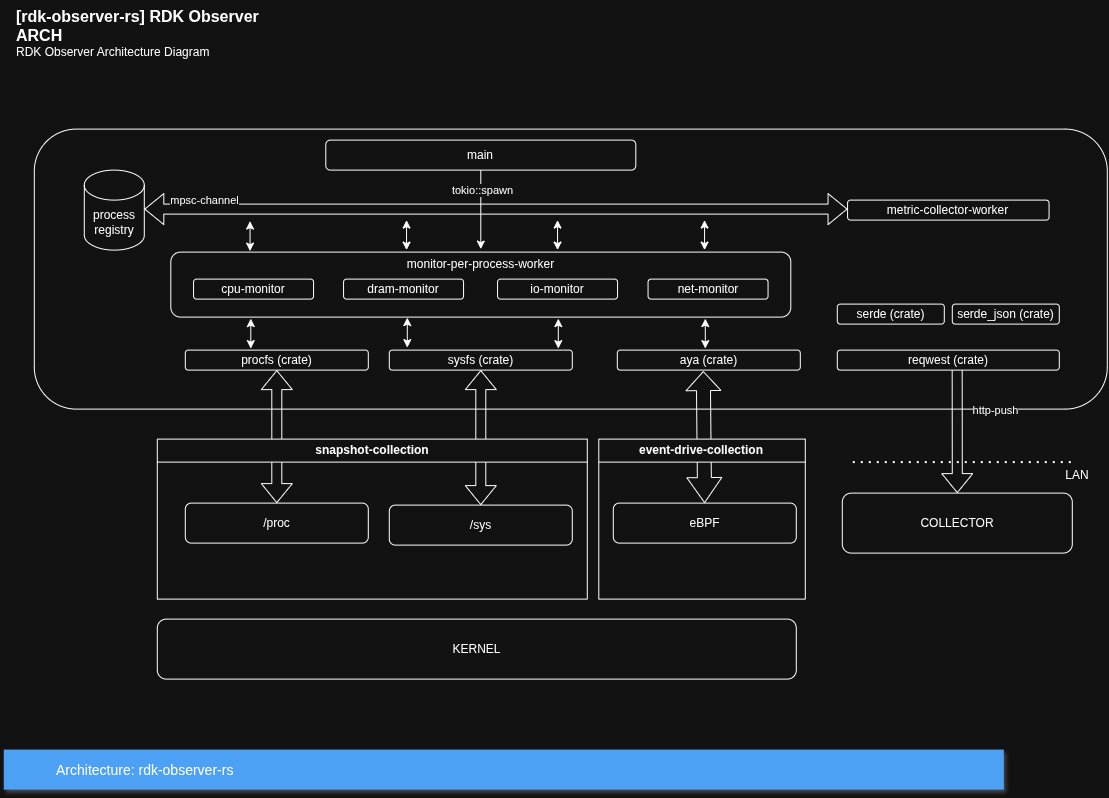

The diagram above was exported from draw.io. Its source (the exported page's mxGraphModel, read from the mxfile embedded in the PNG):
<mxGraphModel dx="2755" dy="1405" grid="1" gridSize="10" guides="1" tooltips="1" connect="1" arrows="1" fold="1" page="1" pageScale="1" pageWidth="1169" pageHeight="827" math="0" shadow="0">
  <root>
    <mxCell id="0" />
    <mxCell id="1" parent="0" />
    <mxCell id="kocFCEZ6Sb0B8-v6VLZV-1" parent="1" style="rounded=1;whiteSpace=wrap;html=1;" value="" vertex="1">
      <mxGeometry height="280" width="1073" x="40" y="139" as="geometry" />
    </mxCell>
    <mxCell id="kocFCEZ6Sb0B8-v6VLZV-3" parent="1" style="rounded=1;whiteSpace=wrap;html=1;" value="KERNEL" vertex="1">
      <mxGeometry height="60" width="639" x="163" y="629" as="geometry" />
    </mxCell>
    <mxCell id="fwCodrEMv8pOPvsuoiWe-5" parent="1" style="rounded=1;whiteSpace=wrap;html=1;" value="COLLECTOR" vertex="1">
      <mxGeometry height="60" width="230" x="848" y="503" as="geometry" />
    </mxCell>
    <mxCell id="fwCodrEMv8pOPvsuoiWe-11" parent="1" style="rounded=1;whiteSpace=wrap;html=1;" value="procfs (crate)" vertex="1">
      <mxGeometry height="20" width="183" x="191" y="360" as="geometry" />
    </mxCell>
    <mxCell id="S0sB-FIMMUrAgpl7bArp-20" edge="1" parent="1" source="nnn1V_Bb02M81akU0zJo-1" style="edgeStyle=orthogonalEdgeStyle;rounded=0;orthogonalLoop=1;jettySize=auto;html=1;" target="S0sB-FIMMUrAgpl7bArp-2">
      <mxGeometry relative="1" as="geometry" />
    </mxCell>
    <mxCell id="S0sB-FIMMUrAgpl7bArp-21" connectable="0" parent="S0sB-FIMMUrAgpl7bArp-20" style="edgeLabel;html=1;align=center;verticalAlign=middle;resizable=0;points=[];" value="tokio::spawn" vertex="1">
      <mxGeometry relative="1" x="-0.4895" y="1" as="geometry">
        <mxPoint as="offset" />
      </mxGeometry>
    </mxCell>
    <mxCell id="nnn1V_Bb02M81akU0zJo-1" parent="1" style="rounded=1;whiteSpace=wrap;html=1;" value="main" vertex="1">
      <mxGeometry height="30" width="310" x="331.5" y="150" as="geometry" />
    </mxCell>
    <mxCell id="nnn1V_Bb02M81akU0zJo-8" edge="1" parent="1" source="MrPtO67iSSpRUpPXrHFt-5" style="shape=flexArrow;endArrow=classic;html=1;rounded=0;entryX=0.5;entryY=0;entryDx=0;entryDy=0;exitX=0.54;exitY=0.95;exitDx=0;exitDy=0;exitPerimeter=0;" target="fwCodrEMv8pOPvsuoiWe-5" value="">
      <mxGeometry height="50" relative="1" width="50" as="geometry">
        <mxPoint x="812.5" y="147" as="sourcePoint" />
        <mxPoint x="812.5" y="33" as="targetPoint" />
      </mxGeometry>
    </mxCell>
    <mxCell id="nnn1V_Bb02M81akU0zJo-9" connectable="0" parent="nnn1V_Bb02M81akU0zJo-8" style="edgeLabel;html=1;align=center;verticalAlign=middle;resizable=0;points=[];" value="http-push" vertex="1">
      <mxGeometry relative="1" x="-0.08" y="2" as="geometry">
        <mxPoint x="35" y="-16" as="offset" />
      </mxGeometry>
    </mxCell>
    <mxCell id="nnn1V_Bb02M81akU0zJo-12" edge="1" parent="1" style="endArrow=none;dashed=1;html=1;dashPattern=1 3;strokeWidth=2;rounded=0;" value="">
      <mxGeometry height="50" relative="1" width="50" as="geometry">
        <mxPoint x="859" y="472.5" as="sourcePoint" />
        <mxPoint x="1077" y="472.5" as="targetPoint" />
      </mxGeometry>
    </mxCell>
    <mxCell id="nnn1V_Bb02M81akU0zJo-13" parent="1" style="text;html=1;whiteSpace=wrap;strokeColor=none;fillColor=none;align=center;verticalAlign=middle;rounded=0;" value="LAN" vertex="1">
      <mxGeometry height="30" width="60" x="1053" y="470" as="geometry" />
    </mxCell>
    <mxCell id="MrPtO67iSSpRUpPXrHFt-5" parent="1" style="rounded=1;whiteSpace=wrap;html=1;" value="reqwest (crate)" vertex="1">
      <mxGeometry height="20" width="222" x="843" y="360" as="geometry" />
    </mxCell>
    <mxCell id="MrPtO67iSSpRUpPXrHFt-6" edge="1" parent="1" source="kocFCEZ6Sb0B8-v6VLZV-2" style="shape=flexArrow;endArrow=classic;startArrow=classic;html=1;rounded=0;entryX=0.5;entryY=1;entryDx=0;entryDy=0;exitX=0.5;exitY=0;exitDx=0;exitDy=0;" target="fwCodrEMv8pOPvsuoiWe-11" value="">
      <mxGeometry height="100" relative="1" width="100" as="geometry">
        <mxPoint x="150" y="439" as="sourcePoint" />
        <mxPoint x="250" y="339" as="targetPoint" />
      </mxGeometry>
    </mxCell>
    <mxCell id="v5tY_pHnxjviGyY9Ucs--1" parent="1" style="shape=cylinder3;whiteSpace=wrap;html=1;boundedLbl=1;backgroundOutline=1;size=15;" value="process&lt;div&gt;registry&lt;/div&gt;" vertex="1">
      <mxGeometry height="80" width="60" x="90" y="180" as="geometry" />
    </mxCell>
    <mxCell id="v5tY_pHnxjviGyY9Ucs--7" parent="1" style="rounded=1;whiteSpace=wrap;html=1;" value="sysfs (crate)" vertex="1">
      <mxGeometry height="20" width="183" x="395" y="360" as="geometry" />
    </mxCell>
    <mxCell id="v5tY_pHnxjviGyY9Ucs--8" parent="1" style="rounded=1;whiteSpace=wrap;html=1;" value="aya (crate)" vertex="1">
      <mxGeometry height="20" width="183" x="623" y="360" as="geometry" />
    </mxCell>
    <mxCell id="v5tY_pHnxjviGyY9Ucs--10" parent="1" style="rounded=1;whiteSpace=wrap;html=1;" value="eBPF" vertex="1">
      <mxGeometry height="40" width="183" x="619" y="513" as="geometry" />
    </mxCell>
    <mxCell id="v5tY_pHnxjviGyY9Ucs--11" edge="1" parent="1" source="v5tY_pHnxjviGyY9Ucs--9" style="shape=flexArrow;endArrow=classic;startArrow=classic;html=1;rounded=0;entryX=0.5;entryY=1;entryDx=0;entryDy=0;" target="v5tY_pHnxjviGyY9Ucs--7" value="">
      <mxGeometry height="100" relative="1" width="100" as="geometry">
        <mxPoint x="484" y="453" as="sourcePoint" />
        <mxPoint x="484" y="389" as="targetPoint" />
      </mxGeometry>
    </mxCell>
    <mxCell id="v5tY_pHnxjviGyY9Ucs--12" edge="1" parent="1" source="v5tY_pHnxjviGyY9Ucs--10" style="shape=flexArrow;endArrow=classic;startArrow=classic;html=1;rounded=0;entryX=0.47;entryY=1.05;entryDx=0;entryDy=0;entryPerimeter=0;width=14;startSize=8;" target="v5tY_pHnxjviGyY9Ucs--8" value="">
      <mxGeometry height="100" relative="1" width="100" as="geometry">
        <mxPoint x="695" y="452" as="sourcePoint" />
        <mxPoint x="695" y="388" as="targetPoint" />
      </mxGeometry>
    </mxCell>
    <mxCell id="v5tY_pHnxjviGyY9Ucs--14" parent="1" style="rounded=1;whiteSpace=wrap;html=1;" value="metric-collector-worker" vertex="1">
      <mxGeometry height="20" width="201.5" x="853.25" y="210" as="geometry" />
    </mxCell>
    <mxCell id="v5tY_pHnxjviGyY9Ucs--16" parent="1" style="swimlane;whiteSpace=wrap;html=1;" value="snapshot-collection" vertex="1">
      <mxGeometry height="160" width="430" x="163" y="449" as="geometry" />
    </mxCell>
    <mxCell id="kocFCEZ6Sb0B8-v6VLZV-2" parent="v5tY_pHnxjviGyY9Ucs--16" style="rounded=1;whiteSpace=wrap;html=1;" value="/proc" vertex="1">
      <mxGeometry height="40" width="183" x="28" y="64" as="geometry" />
    </mxCell>
    <mxCell id="v5tY_pHnxjviGyY9Ucs--9" parent="v5tY_pHnxjviGyY9Ucs--16" style="rounded=1;whiteSpace=wrap;html=1;" value="/sys" vertex="1">
      <mxGeometry height="40" width="183" x="232" y="66" as="geometry" />
    </mxCell>
    <mxCell id="v5tY_pHnxjviGyY9Ucs--17" parent="1" style="swimlane;whiteSpace=wrap;html=1;" value="event-drive-collection" vertex="1">
      <mxGeometry height="160" width="206.5" x="604.5" y="449" as="geometry" />
    </mxCell>
    <mxCell id="v5tY_pHnxjviGyY9Ucs--18" parent="1" style="rounded=1;whiteSpace=wrap;html=1;" value="serde (crate)" vertex="1">
      <mxGeometry height="20" width="107" x="843" y="314" as="geometry" />
    </mxCell>
    <mxCell id="v5tY_pHnxjviGyY9Ucs--19" parent="1" style="rounded=1;whiteSpace=wrap;html=1;" value="serde_json (crate)" vertex="1">
      <mxGeometry height="20" width="107" x="958" y="314" as="geometry" />
    </mxCell>
    <mxCell id="v5tY_pHnxjviGyY9Ucs--21" edge="1" parent="1" style="shape=flexArrow;endArrow=classic;startArrow=classic;html=1;rounded=0;entryX=0;entryY=0.5;entryDx=0;entryDy=0;" value="">
      <mxGeometry height="100" relative="1" width="100" as="geometry">
        <mxPoint x="150" y="219" as="sourcePoint" />
        <mxPoint x="853.25" y="219" as="targetPoint" />
      </mxGeometry>
    </mxCell>
    <mxCell id="v5tY_pHnxjviGyY9Ucs--24" connectable="0" parent="v5tY_pHnxjviGyY9Ucs--21" style="edgeLabel;html=1;align=center;verticalAlign=middle;resizable=0;points=[];" value="mpsc-channel" vertex="1">
      <mxGeometry relative="1" x="0.0963" y="-3" as="geometry">
        <mxPoint x="-326" y="-12" as="offset" />
      </mxGeometry>
    </mxCell>
    <mxCell id="S0sB-FIMMUrAgpl7bArp-1" parent="1" style="rounded=1;whiteSpace=wrap;html=1;" value="" vertex="1">
      <mxGeometry height="65" width="620" x="176.5" y="262" as="geometry" />
    </mxCell>
    <mxCell id="S0sB-FIMMUrAgpl7bArp-2" parent="1" style="text;html=1;whiteSpace=wrap;strokeColor=none;fillColor=none;align=center;verticalAlign=middle;rounded=0;" value="monitor-per-process-worker" vertex="1">
      <mxGeometry height="30" width="183" x="395" y="259" as="geometry" />
    </mxCell>
    <mxCell id="S0sB-FIMMUrAgpl7bArp-7" edge="1" parent="1" style="endArrow=classic;startArrow=classic;html=1;rounded=0;" value="">
      <mxGeometry height="50" relative="1" width="50" as="geometry">
        <mxPoint x="255.75" y="261" as="sourcePoint" />
        <mxPoint x="255.75" y="231" as="targetPoint" />
      </mxGeometry>
    </mxCell>
    <mxCell id="S0sB-FIMMUrAgpl7bArp-8" edge="1" parent="1" style="endArrow=classic;startArrow=classic;html=1;rounded=0;" value="">
      <mxGeometry height="50" relative="1" width="50" as="geometry">
        <mxPoint x="412.25" y="260" as="sourcePoint" />
        <mxPoint x="412.25" y="230" as="targetPoint" />
      </mxGeometry>
    </mxCell>
    <mxCell id="S0sB-FIMMUrAgpl7bArp-9" edge="1" parent="1" style="endArrow=classic;startArrow=classic;html=1;rounded=0;" value="">
      <mxGeometry height="50" relative="1" width="50" as="geometry">
        <mxPoint x="563.25" y="260" as="sourcePoint" />
        <mxPoint x="563.25" y="230" as="targetPoint" />
      </mxGeometry>
    </mxCell>
    <mxCell id="S0sB-FIMMUrAgpl7bArp-10" edge="1" parent="1" style="endArrow=classic;startArrow=classic;html=1;rounded=0;" value="">
      <mxGeometry height="50" relative="1" width="50" as="geometry">
        <mxPoint x="710.25" y="260" as="sourcePoint" />
        <mxPoint x="710.25" y="230" as="targetPoint" />
      </mxGeometry>
    </mxCell>
    <mxCell id="S0sB-FIMMUrAgpl7bArp-11" parent="1" style="rounded=1;whiteSpace=wrap;html=1;" value="net-monitor" vertex="1">
      <mxGeometry height="20" width="120" x="653.75" y="289" as="geometry" />
    </mxCell>
    <mxCell id="S0sB-FIMMUrAgpl7bArp-12" parent="1" style="rounded=1;whiteSpace=wrap;html=1;" value="io-monitor" vertex="1">
      <mxGeometry height="20" width="120" x="503.25" y="289" as="geometry" />
    </mxCell>
    <mxCell id="S0sB-FIMMUrAgpl7bArp-13" parent="1" style="rounded=1;whiteSpace=wrap;html=1;" value="dram-monitor" vertex="1">
      <mxGeometry height="20" width="120" x="349.25" y="289" as="geometry" />
    </mxCell>
    <mxCell id="S0sB-FIMMUrAgpl7bArp-14" parent="1" style="rounded=1;whiteSpace=wrap;html=1;" value="cpu-monitor" vertex="1">
      <mxGeometry height="20" width="120" x="199.25" y="289" as="geometry" />
    </mxCell>
    <mxCell id="S0sB-FIMMUrAgpl7bArp-15" edge="1" parent="1" style="endArrow=classic;startArrow=classic;html=1;rounded=0;" value="">
      <mxGeometry height="50" relative="1" width="50" as="geometry">
        <mxPoint x="256.5" y="358.5" as="sourcePoint" />
        <mxPoint x="256.5" y="328.5" as="targetPoint" />
      </mxGeometry>
    </mxCell>
    <mxCell id="S0sB-FIMMUrAgpl7bArp-16" edge="1" parent="1" style="endArrow=classic;startArrow=classic;html=1;rounded=0;" value="">
      <mxGeometry height="50" relative="1" width="50" as="geometry">
        <mxPoint x="413" y="357.5" as="sourcePoint" />
        <mxPoint x="413" y="327.5" as="targetPoint" />
      </mxGeometry>
    </mxCell>
    <mxCell id="S0sB-FIMMUrAgpl7bArp-17" edge="1" parent="1" style="endArrow=classic;startArrow=classic;html=1;rounded=0;" value="">
      <mxGeometry height="50" relative="1" width="50" as="geometry">
        <mxPoint x="564" y="358.5" as="sourcePoint" />
        <mxPoint x="564" y="328.5" as="targetPoint" />
      </mxGeometry>
    </mxCell>
    <mxCell id="S0sB-FIMMUrAgpl7bArp-18" edge="1" parent="1" style="endArrow=classic;startArrow=classic;html=1;rounded=0;" value="">
      <mxGeometry height="50" relative="1" width="50" as="geometry">
        <mxPoint x="711" y="358.5" as="sourcePoint" />
        <mxPoint x="711" y="328.5" as="targetPoint" />
      </mxGeometry>
    </mxCell>
    <object placeholders="1" c4Name="[rdk-observer-rs] RDK Observer ARCH" c4Type="ContainerScopeBoundary" c4Description="RDK Observer Architecture Diagram" label="&lt;font style=&quot;font-size: 16px&quot;&gt;&lt;b&gt;&lt;div style=&quot;text-align: left&quot;&gt;%c4Name%&lt;/div&gt;&lt;/b&gt;&lt;/font&gt;&lt;div style=&quot;text-align: left&quot;&gt;%c4Description%&lt;/div&gt;" id="ta9w-fVcFz4rUW8sONDz-2">
      <mxCell parent="1" style="text;html=1;strokeColor=none;fillColor=none;align=left;verticalAlign=top;whiteSpace=wrap;rounded=0;metaEdit=1;allowArrows=0;resizable=1;rotatable=0;connectable=0;recursiveResize=0;expand=0;pointerEvents=0;points=[[0.25,0,0],[0.5,0,0],[0.75,0,0],[1,0.25,0],[1,0.5,0],[1,0.75,0],[0.75,1,0],[0.5,1,0],[0.25,1,0],[0,0.75,0],[0,0.5,0],[0,0.25,0]];" vertex="1">
        <mxGeometry height="40" width="260" x="20" y="10" as="geometry" />
      </mxCell>
    </object>
    <mxCell id="ta9w-fVcFz4rUW8sONDz-3" parent="1" style="fillColor=#4DA1F5;strokeColor=none;shadow=1;gradientColor=none;fontSize=14;align=left;spacingLeft=50;fontColor=#ffffff;whiteSpace=wrap;html=1;" value="Architecture: rdk-observer-rs" vertex="1">
      <mxGeometry height="40" width="1000" x="10" y="760" as="geometry" />
    </mxCell>
  </root>
</mxGraphModel>